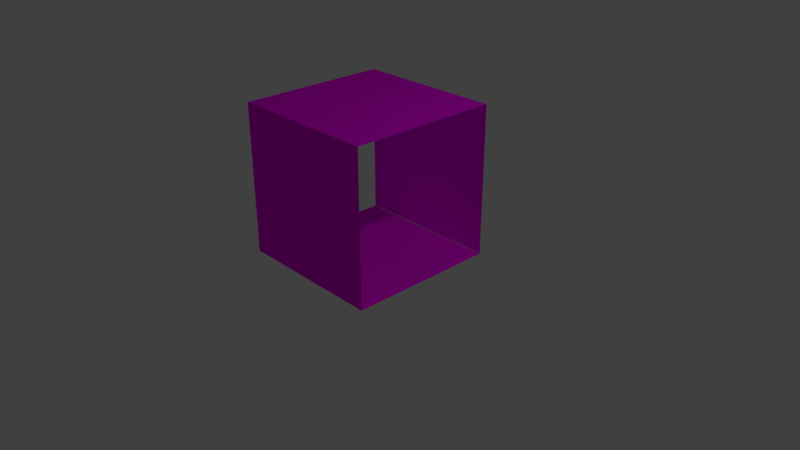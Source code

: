 # Source: Wall01.blend  (saved by Blender 2.79.0; exported with 4.5.12 LTS)
import bpy
from mathutils import Matrix  # noqa: F401  (used for matrix-valued properties, if any)

bpy.ops.wm.read_factory_settings(use_empty=True)
scene = bpy.context.scene
scene.name = 'Scene'

# ---- collections
col_collection_1 = bpy.data.collections.new('Collection 1'); scene.collection.children.link(col_collection_1)

# ---- images (referenced by path relative to the original .blend; pixels are not part of the script)
import os
ASSET_DIR = os.environ.get("B2B_ASSET_DIR", "")  # directory of the original .blend (textures are referenced by path, not embedded)
HERE = os.path.dirname(os.path.abspath(__file__))  # packed textures are extracted next to this script under _unpacked/

def load_image(name, relpath, width, height, colorspace="sRGB"):
    """Load a texture the original file referenced (path relative to the .blend, or extracted next to this script)."""
    p = next((c for c in (os.path.join(HERE, relpath), os.path.join(ASSET_DIR, relpath)) if relpath and os.path.exists(c)), "")
    if p:
        img = bpy.data.images.load(p, check_existing=True)
        img.name = name
    else:  # same state as the original file: an image datablock whose file is absent (Cycles renders it pink)
        img = bpy.data.images.new(name, width, height)
        img.source = "FILE"
        img.filepath = "//" + (relpath or name)
    img.colorspace_settings.name = colorspace
    return img
img_96545281_black_stone_wall_for_background_usage_jpg = load_image('96545281-black-stone-wall-for-background-usage.jpg', '96545281-black-stone-wall-for-background-usage.jpg', 1024, 1024, 'sRGB')

# ---- materials (node trees are filled in below, after node groups)
mat_wall01 = bpy.data.materials.new('Wall01')
mat_wall01.alpha_threshold = 0.0
mat_wall01.roughness = 0.5
mat_wall01.line_color = (0.0, 0.0, 0.0, 1.0)

# ---- material node trees
mat_wall01.use_nodes = True; mat_wall01.node_tree.nodes.clear()
_N = mat_wall01.node_tree.nodes; _L = mat_wall01.node_tree.links
n0 = _N.new('ShaderNodeOutputMaterial'); n0.name = 'Material Output'; n0.location = (300, 300)
n1 = _N.new('ShaderNodeBsdfDiffuse'); n1.name = 'Diffuse BSDF'; n1.location = (10, 300)
n2 = _N.new('ShaderNodeTexImage'); n2.name = 'Image Texture'; n2.location = (-180, 300)
n2.width = 140
n2.image = img_96545281_black_stone_wall_for_background_usage_jpg
_L.new(n1.outputs[0], n0.inputs[0])
_L.new(n2.outputs[0], n1.inputs[0])
n0.is_active_output = True

# ---- world
world_world = bpy.data.worlds.new('World'); scene.world = world_world
world_world.color = (0.05088, 0.05088, 0.05088)
world_world.use_sun_shadow = False
world_world.sun_shadow_jitter_overblur = 0.0
world_world.cycles.sampling_method = 'MANUAL'

# ---- cameras
cam_camera = bpy.data.cameras.new('Camera')
cam_camera.clip_end = 100.0
cam_camera.lens = 35.0
cam_camera.sensor_width = 32.0
cam_camera.sensor_height = 18.0
cam_camera.ortho_scale = 7.314
cam_camera.dof.focus_distance = 0.0

# ---- lights
light_lamp = bpy.data.lights.new('Lamp', 'POINT')
light_lamp.transmission_factor = 0.0
light_lamp.cutoff_distance = 30.0
light_lamp.energy = 100.0
light_lamp.shadow_buffer_clip_start = 1.001
light_lamp.shadow_soft_size = 0.1
light_lamp.shadow_maximum_resolution = 0.006
light_lamp.use_absolute_resolution = True

# ---- meshes
me_cube_001 = bpy.data.meshes.new('Cube.001')
me_cube_001.from_pydata([(1.0, 1.0, -1.0), (-1.0, 1.0, -1.0), (1.0, 1.0, 1.0), (-1.0, 1.0, 1.0)], [], [(2, 0, 1, 3)])
_uv = me_cube_001.uv_layers.new(name='UVMap')
_uv.uv.foreach_set('vector', [1.0, 1.0, 1.0, 0.0, 1.931e-07, 0.0, 0.0, 1.0])
me_cube_001.materials.append(mat_wall01)
me_cube_001.use_remesh_preserve_volume = False
me_cube_001.use_remesh_preserve_attributes = False
me_cube_001.use_mirror_vertex_groups = False
me_cube_001.update()
me_cube = bpy.data.meshes.new('Cube')
me_cube.from_pydata([(1.0, 1.0, -1.0), (1.0, -1.0, -1.0), (-1.0, -1.0, -1.0), (-1.0, 1.0, -1.0), (1.0, 1.0, 1.0), (1.0, -1.0, 1.0), (-1.0, -1.0, 1.0), (-1.0, 1.0, 1.0)], [], [(0, 1, 2, 3), (4, 7, 6, 5), (1, 5, 6, 2)])
me_cube.materials.append(mat_wall01)
me_cube.use_remesh_preserve_volume = False
me_cube.use_remesh_preserve_attributes = False
me_cube.use_mirror_vertex_groups = False
me_cube.update()

# ---- objects
ob_cube_001 = bpy.data.objects.new('Cube.001', me_cube_001)
ob_cube = bpy.data.objects.new('Cube', me_cube)
ob_lamp = bpy.data.objects.new('Lamp', light_lamp)
ob_camera = bpy.data.objects.new('Camera', cam_camera)

# ---- transforms, parenting, visibility, modifiers, constraints
ob_cube_001.location = (0.0, 0.005078, 1.023)
ob_cube_001.lock_rotations_4d = False
ob_cube_001.empty_display_type = 'ARROWS'
ob_cube_001.lineart.crease_threshold = 0.0
ob_cube.location = (0.0, 0.0, 1.023)
ob_cube.lock_rotations_4d = False
ob_cube.empty_display_type = 'ARROWS'
ob_cube.hide_viewport = True
ob_cube.lineart.crease_threshold = 0.0
ob_lamp.location = (4.076, 1.005, 5.904)
ob_lamp.rotation_euler = (0.6503, 0.05522, 1.866)
ob_lamp.lock_rotations_4d = False
ob_lamp.empty_display_type = 'ARROWS'
ob_lamp.color = (0.0, 0.0, 0.0, 0.0)
ob_lamp.lineart.crease_threshold = 0.0
ob_camera.location = (7.481, -6.508, 5.344)
ob_camera.rotation_euler = (1.109, 0.0, 0.8149)
ob_camera.lock_rotations_4d = False
ob_camera.empty_display_type = 'ARROWS'
ob_camera.color = (0.0, 0.0, 0.0, 0.0)
ob_camera.display_type = 'WIRE'
ob_camera.lineart.crease_threshold = 0.0

# ---- collection membership
col_collection_1.objects.link(ob_cube_001)
col_collection_1.objects.link(ob_cube)
col_collection_1.objects.link(ob_lamp)
col_collection_1.objects.link(ob_camera)

# ---- scene / render settings (as saved in the file)
scene.camera = ob_camera
scene.frame_start = 1; scene.frame_end = 250; scene.frame_set(1)
scene.render.engine = 'CYCLES'
scene.render.resolution_percentage = 50
scene.render.dither_intensity = 0.0
scene.cycles.use_denoising = False
scene.cycles.samples = 128
scene.cycles.sampling_pattern = 'TABULATED_SOBOL'
scene.cycles.use_adaptive_sampling = False
scene.cycles.use_light_tree = False
scene.cycles.blur_glossy = 0.0
scene.cycles.sample_clamp_indirect = 0.0
scene.view_settings.view_transform = 'Standard'
bpy.context.view_layer.update()
